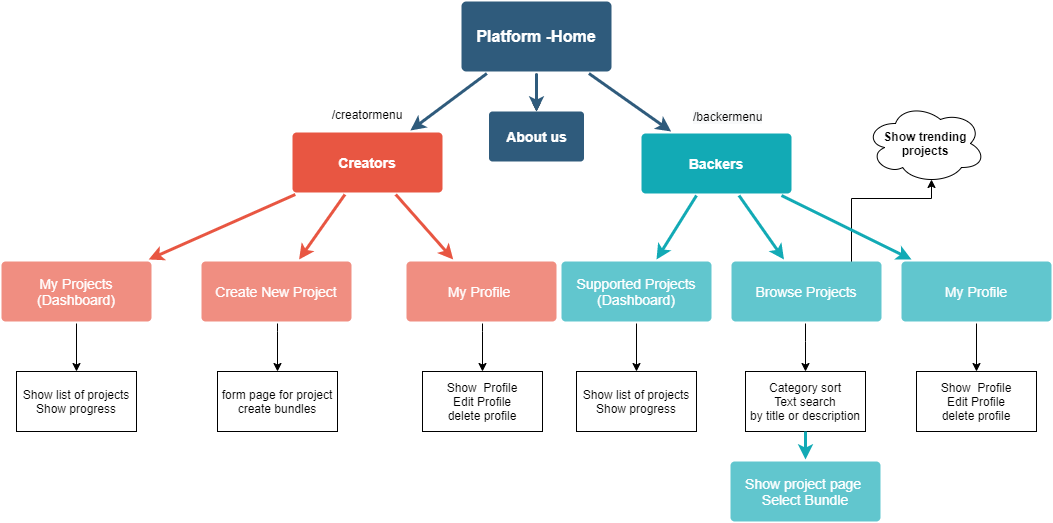

The diagram above was exported from draw.io. Its source (the exported page's mxGraphModel, read from the mxfile embedded in the PNG):
<mxGraphModel dx="1185" dy="635" grid="1" gridSize="10" guides="1" tooltips="1" connect="1" arrows="1" fold="1" page="1" pageScale="1" pageWidth="1169" pageHeight="827" background="#ffffff" math="0" shadow="0">
  <root>
    <mxCell id="0" />
    <mxCell id="1" parent="0" />
    <mxCell id="1746" value="" style="edgeStyle=none;rounded=0;jumpStyle=none;html=1;shadow=0;labelBackgroundColor=none;startArrow=none;startFill=0;endArrow=classic;endFill=1;jettySize=auto;orthogonalLoop=1;strokeColor=#2F5B7C;strokeWidth=3;fontFamily=Helvetica;fontSize=16;fontColor=#23445D;spacing=5;" parent="1" source="1749" target="1771" edge="1">
      <mxGeometry relative="1" as="geometry" />
    </mxCell>
    <mxCell id="1748" value="" style="edgeStyle=none;rounded=0;jumpStyle=none;html=1;shadow=0;labelBackgroundColor=none;startArrow=none;startFill=0;endArrow=classic;endFill=1;jettySize=auto;orthogonalLoop=1;strokeColor=#2F5B7C;strokeWidth=3;fontFamily=Helvetica;fontSize=16;fontColor=#23445D;spacing=5;" parent="1" source="1749" target="1753" edge="1">
      <mxGeometry relative="1" as="geometry" />
    </mxCell>
    <mxCell id="lO3Ez0LZYNEPKhSTiqTU-1780" value="" style="edgeStyle=orthogonalEdgeStyle;rounded=0;orthogonalLoop=1;jettySize=auto;html=1;" edge="1" parent="1" source="1749" target="lO3Ez0LZYNEPKhSTiqTU-1778">
      <mxGeometry relative="1" as="geometry" />
    </mxCell>
    <mxCell id="1749" value="Platform -Home" style="rounded=1;whiteSpace=wrap;html=1;shadow=0;labelBackgroundColor=none;strokeColor=none;strokeWidth=3;fillColor=#2F5B7C;fontFamily=Helvetica;fontSize=16;fontColor=#FFFFFF;align=center;fontStyle=1;spacing=5;arcSize=7;perimeterSpacing=2;" parent="1" vertex="1">
      <mxGeometry x="490" y="30" width="150" height="70" as="geometry" />
    </mxCell>
    <mxCell id="1750" value="" style="edgeStyle=none;rounded=1;jumpStyle=none;html=1;shadow=0;labelBackgroundColor=none;startArrow=none;startFill=0;jettySize=auto;orthogonalLoop=1;strokeColor=#E85642;strokeWidth=3;fontFamily=Helvetica;fontSize=14;fontColor=#FFFFFF;spacing=5;fontStyle=1;fillColor=#b0e3e6;" parent="1" source="1753" target="1756" edge="1">
      <mxGeometry relative="1" as="geometry" />
    </mxCell>
    <mxCell id="1751" value="" style="edgeStyle=none;rounded=1;jumpStyle=none;html=1;shadow=0;labelBackgroundColor=none;startArrow=none;startFill=0;jettySize=auto;orthogonalLoop=1;strokeColor=#E85642;strokeWidth=3;fontFamily=Helvetica;fontSize=14;fontColor=#FFFFFF;spacing=5;fontStyle=1;fillColor=#b0e3e6;" parent="1" source="1753" target="1755" edge="1">
      <mxGeometry relative="1" as="geometry" />
    </mxCell>
    <mxCell id="1752" value="" style="edgeStyle=none;rounded=1;jumpStyle=none;html=1;shadow=0;labelBackgroundColor=none;startArrow=none;startFill=0;jettySize=auto;orthogonalLoop=1;strokeColor=#E85642;strokeWidth=3;fontFamily=Helvetica;fontSize=14;fontColor=#FFFFFF;spacing=5;fontStyle=1;fillColor=#b0e3e6;" parent="1" source="1753" target="1754" edge="1">
      <mxGeometry relative="1" as="geometry" />
    </mxCell>
    <mxCell id="1753" value="Creators" style="rounded=1;whiteSpace=wrap;html=1;shadow=0;labelBackgroundColor=none;strokeColor=none;strokeWidth=3;fillColor=#e85642;fontFamily=Helvetica;fontSize=14;fontColor=#FFFFFF;align=center;spacing=5;fontStyle=1;arcSize=7;perimeterSpacing=2;" parent="1" vertex="1">
      <mxGeometry x="321" y="161" width="150" height="60" as="geometry" />
    </mxCell>
    <mxCell id="PBOzKUhL6IKsIt5l290_-1826" value="" style="edgeStyle=orthogonalEdgeStyle;rounded=0;orthogonalLoop=1;jettySize=auto;html=1;" parent="1" source="1754" target="PBOzKUhL6IKsIt5l290_-1781" edge="1">
      <mxGeometry relative="1" as="geometry">
        <Array as="points">
          <mxPoint x="511" y="360" />
          <mxPoint x="511" y="360" />
        </Array>
      </mxGeometry>
    </mxCell>
    <mxCell id="1754" value="My Profile&amp;nbsp;" style="rounded=1;whiteSpace=wrap;html=1;shadow=0;labelBackgroundColor=none;strokeColor=none;strokeWidth=3;fillColor=#f08e81;fontFamily=Helvetica;fontSize=14;fontColor=#FFFFFF;align=center;spacing=5;fontStyle=0;arcSize=7;perimeterSpacing=2;" parent="1" vertex="1">
      <mxGeometry x="435" y="290" width="150" height="60" as="geometry" />
    </mxCell>
    <mxCell id="PBOzKUhL6IKsIt5l290_-1823" value="" style="edgeStyle=orthogonalEdgeStyle;rounded=0;orthogonalLoop=1;jettySize=auto;html=1;" parent="1" source="1755" target="PBOzKUhL6IKsIt5l290_-1822" edge="1">
      <mxGeometry relative="1" as="geometry">
        <Array as="points">
          <mxPoint x="306" y="360" />
          <mxPoint x="306" y="360" />
        </Array>
      </mxGeometry>
    </mxCell>
    <mxCell id="1755" value="Create New Project" style="rounded=1;whiteSpace=wrap;html=1;shadow=0;labelBackgroundColor=none;strokeColor=none;strokeWidth=3;fillColor=#f08e81;fontFamily=Helvetica;fontSize=14;fontColor=#FFFFFF;align=center;spacing=5;fontStyle=0;arcSize=7;perimeterSpacing=2;" parent="1" vertex="1">
      <mxGeometry x="230" y="290" width="150" height="60" as="geometry" />
    </mxCell>
    <mxCell id="PBOzKUhL6IKsIt5l290_-1825" value="" style="edgeStyle=orthogonalEdgeStyle;rounded=0;orthogonalLoop=1;jettySize=auto;html=1;" parent="1" source="1756" target="PBOzKUhL6IKsIt5l290_-1812" edge="1">
      <mxGeometry relative="1" as="geometry" />
    </mxCell>
    <mxCell id="1756" value="My Projects&lt;br&gt;(Dashboard)" style="rounded=1;whiteSpace=wrap;html=1;shadow=0;labelBackgroundColor=none;strokeColor=none;strokeWidth=3;fillColor=#f08e81;fontFamily=Helvetica;fontSize=14;fontColor=#FFFFFF;align=center;spacing=5;fontStyle=0;arcSize=7;perimeterSpacing=2;" parent="1" vertex="1">
      <mxGeometry x="30" y="290" width="150" height="60" as="geometry" />
    </mxCell>
    <mxCell id="PBOzKUhL6IKsIt5l290_-1829" style="edgeStyle=orthogonalEdgeStyle;rounded=0;orthogonalLoop=1;jettySize=auto;html=1;exitX=0.799;exitY=0.063;exitDx=0;exitDy=0;exitPerimeter=0;entryX=0.55;entryY=0.95;entryDx=0;entryDy=0;entryPerimeter=0;" parent="1" source="1774" edge="1" target="PBOzKUhL6IKsIt5l290_-1828">
      <mxGeometry relative="1" as="geometry">
        <mxPoint x="880" y="150" as="targetPoint" />
        <Array as="points">
          <mxPoint x="880" y="292" />
          <mxPoint x="880" y="227" />
        </Array>
      </mxGeometry>
    </mxCell>
    <mxCell id="1771" value="Backers" style="rounded=1;whiteSpace=wrap;html=1;shadow=0;labelBackgroundColor=none;strokeColor=none;strokeWidth=3;fillColor=#12aab5;fontFamily=Helvetica;fontSize=14;fontColor=#FFFFFF;align=center;spacing=5;fontStyle=1;arcSize=7;perimeterSpacing=2;" parent="1" vertex="1">
      <mxGeometry x="670" y="161.9999999999999" width="150" height="60" as="geometry" />
    </mxCell>
    <mxCell id="PBOzKUhL6IKsIt5l290_-1815" value="" style="edgeStyle=orthogonalEdgeStyle;rounded=0;orthogonalLoop=1;jettySize=auto;html=1;" parent="1" source="1772" target="PBOzKUhL6IKsIt5l290_-1814" edge="1">
      <mxGeometry relative="1" as="geometry" />
    </mxCell>
    <mxCell id="1772" value="Supported Projects&lt;br&gt;(Dashboard)" style="rounded=1;whiteSpace=wrap;html=1;shadow=0;labelBackgroundColor=none;strokeColor=none;strokeWidth=3;fillColor=#61c6ce;fontFamily=Helvetica;fontSize=14;fontColor=#FFFFFF;align=center;spacing=5;fontStyle=0;arcSize=7;perimeterSpacing=2;" parent="1" vertex="1">
      <mxGeometry x="590" y="290" width="150" height="60" as="geometry" />
    </mxCell>
    <mxCell id="1773" value="" style="edgeStyle=none;rounded=1;jumpStyle=none;html=1;shadow=0;labelBackgroundColor=none;startArrow=none;startFill=0;jettySize=auto;orthogonalLoop=1;strokeColor=#12AAB5;strokeWidth=3;fontFamily=Helvetica;fontSize=14;fontColor=#FFFFFF;spacing=5;fontStyle=1;fillColor=#b0e3e6;" parent="1" source="1771" target="1772" edge="1">
      <mxGeometry relative="1" as="geometry" />
    </mxCell>
    <mxCell id="PBOzKUhL6IKsIt5l290_-1817" value="" style="edgeStyle=orthogonalEdgeStyle;rounded=0;orthogonalLoop=1;jettySize=auto;html=1;" parent="1" source="1774" target="PBOzKUhL6IKsIt5l290_-1816" edge="1">
      <mxGeometry relative="1" as="geometry">
        <Array as="points">
          <mxPoint x="834" y="370" />
          <mxPoint x="834" y="370" />
        </Array>
      </mxGeometry>
    </mxCell>
    <mxCell id="1774" value="Browse Projects" style="rounded=1;whiteSpace=wrap;html=1;shadow=0;labelBackgroundColor=none;strokeColor=none;strokeWidth=3;fillColor=#61c6ce;fontFamily=Helvetica;fontSize=14;fontColor=#FFFFFF;align=center;spacing=5;fontStyle=0;arcSize=7;perimeterSpacing=2;" parent="1" vertex="1">
      <mxGeometry x="760" y="290" width="150" height="60" as="geometry" />
    </mxCell>
    <mxCell id="1775" value="" style="edgeStyle=none;rounded=1;jumpStyle=none;html=1;shadow=0;labelBackgroundColor=none;startArrow=none;startFill=0;jettySize=auto;orthogonalLoop=1;strokeColor=#12AAB5;strokeWidth=3;fontFamily=Helvetica;fontSize=14;fontColor=#FFFFFF;spacing=5;fontStyle=1;fillColor=#b0e3e6;" parent="1" source="1771" target="1774" edge="1">
      <mxGeometry relative="1" as="geometry" />
    </mxCell>
    <mxCell id="PBOzKUhL6IKsIt5l290_-1819" value="" style="edgeStyle=orthogonalEdgeStyle;rounded=0;orthogonalLoop=1;jettySize=auto;html=1;" parent="1" source="1776" target="PBOzKUhL6IKsIt5l290_-1818" edge="1">
      <mxGeometry relative="1" as="geometry" />
    </mxCell>
    <mxCell id="1776" value="My Profile" style="rounded=1;whiteSpace=wrap;html=1;shadow=0;labelBackgroundColor=none;strokeColor=none;strokeWidth=3;fillColor=#61c6ce;fontFamily=Helvetica;fontSize=14;fontColor=#FFFFFF;align=center;spacing=5;fontStyle=0;arcSize=7;perimeterSpacing=2;" parent="1" vertex="1">
      <mxGeometry x="930" y="290" width="150" height="60" as="geometry" />
    </mxCell>
    <mxCell id="1777" value="" style="edgeStyle=none;rounded=1;jumpStyle=none;html=1;shadow=0;labelBackgroundColor=none;startArrow=none;startFill=0;jettySize=auto;orthogonalLoop=1;strokeColor=#12AAB5;strokeWidth=3;fontFamily=Helvetica;fontSize=14;fontColor=#FFFFFF;spacing=5;fontStyle=1;fillColor=#b0e3e6;" parent="1" source="1771" target="1776" edge="1">
      <mxGeometry relative="1" as="geometry" />
    </mxCell>
    <mxCell id="PBOzKUhL6IKsIt5l290_-1779" value="/creatormenu" style="text;html=1;strokeColor=none;fillColor=none;align=center;verticalAlign=middle;whiteSpace=wrap;rounded=0;" parent="1" vertex="1">
      <mxGeometry x="341" y="125.5" width="110" height="35.5" as="geometry" />
    </mxCell>
    <mxCell id="PBOzKUhL6IKsIt5l290_-1781" value="Show&amp;nbsp; Profile&lt;br&gt;Edit Profile&lt;br&gt;delete profile" style="rounded=0;whiteSpace=wrap;html=1;" parent="1" vertex="1">
      <mxGeometry x="451" y="400" width="120" height="60" as="geometry" />
    </mxCell>
    <mxCell id="PBOzKUhL6IKsIt5l290_-1812" value="Show list of projects&lt;br&gt;Show progress" style="rounded=0;whiteSpace=wrap;html=1;" parent="1" vertex="1">
      <mxGeometry x="45" y="400" width="120" height="60" as="geometry" />
    </mxCell>
    <mxCell id="PBOzKUhL6IKsIt5l290_-1814" value="Show Progress" style="rounded=0;whiteSpace=wrap;html=1;" parent="1" vertex="1">
      <mxGeometry x="605" y="400" width="120" height="60" as="geometry" />
    </mxCell>
    <mxCell id="PBOzKUhL6IKsIt5l290_-1816" value="Category sort&lt;br&gt;Text search&lt;br&gt;by title or description" style="rounded=0;whiteSpace=wrap;html=1;" parent="1" vertex="1">
      <mxGeometry x="774" y="400" width="120" height="60" as="geometry" />
    </mxCell>
    <mxCell id="PBOzKUhL6IKsIt5l290_-1818" value="Show/edit&lt;br&gt;wallet" style="rounded=0;whiteSpace=wrap;html=1;" parent="1" vertex="1">
      <mxGeometry x="945" y="400" width="120" height="60" as="geometry" />
    </mxCell>
    <mxCell id="PBOzKUhL6IKsIt5l290_-1820" value="Show project page&amp;nbsp;&lt;br&gt;Select Bundle" style="rounded=1;whiteSpace=wrap;html=1;shadow=0;labelBackgroundColor=none;strokeColor=none;strokeWidth=3;fillColor=#61c6ce;fontFamily=Helvetica;fontSize=14;fontColor=#FFFFFF;align=center;spacing=5;fontStyle=0;arcSize=7;perimeterSpacing=2;" parent="1" vertex="1">
      <mxGeometry x="759" y="490" width="150" height="60" as="geometry" />
    </mxCell>
    <mxCell id="PBOzKUhL6IKsIt5l290_-1821" value="" style="edgeStyle=none;rounded=1;jumpStyle=none;html=1;shadow=0;labelBackgroundColor=none;startArrow=none;startFill=0;jettySize=auto;orthogonalLoop=1;strokeColor=#12AAB5;strokeWidth=3;fontFamily=Helvetica;fontSize=14;fontColor=#FFFFFF;spacing=5;fontStyle=1;fillColor=#b0e3e6;entryX=0.5;entryY=0;entryDx=0;entryDy=0;exitX=0.5;exitY=1;exitDx=0;exitDy=0;" parent="1" source="PBOzKUhL6IKsIt5l290_-1816" target="PBOzKUhL6IKsIt5l290_-1820" edge="1">
      <mxGeometry relative="1" as="geometry">
        <mxPoint x="869.9963380281692" y="349.9999999999999" as="sourcePoint" />
        <mxPoint x="957.8836619718309" y="272" as="targetPoint" />
      </mxGeometry>
    </mxCell>
    <mxCell id="PBOzKUhL6IKsIt5l290_-1822" value="form page for project&lt;br&gt;create bundles" style="rounded=0;whiteSpace=wrap;html=1;" parent="1" vertex="1">
      <mxGeometry x="246" y="400" width="120" height="60" as="geometry" />
    </mxCell>
    <mxCell id="PBOzKUhL6IKsIt5l290_-1827" value="&lt;span style=&quot;color: rgb(0 , 0 , 0) ; font-family: &amp;#34;helvetica&amp;#34; ; font-size: 12px ; font-style: normal ; font-weight: 400 ; letter-spacing: normal ; text-align: center ; text-indent: 0px ; text-transform: none ; word-spacing: 0px ; background-color: rgb(248 , 249 , 250) ; display: inline ; float: none&quot;&gt;/backermenu&lt;/span&gt;" style="text;whiteSpace=wrap;html=1;" parent="1" vertex="1">
      <mxGeometry x="720" y="132" width="70" height="30" as="geometry" />
    </mxCell>
    <mxCell id="PBOzKUhL6IKsIt5l290_-1828" value="&lt;b&gt;Show trending projects&lt;/b&gt;" style="ellipse;shape=cloud;whiteSpace=wrap;html=1;" parent="1" vertex="1">
      <mxGeometry x="894" y="132" width="120" height="80" as="geometry" />
    </mxCell>
    <mxCell id="lO3Ez0LZYNEPKhSTiqTU-1778" value="&lt;font style=&quot;font-size: 14px&quot;&gt;About us&lt;/font&gt;" style="whiteSpace=wrap;html=1;rounded=1;shadow=0;fontSize=16;fontColor=#FFFFFF;fontStyle=1;strokeColor=none;strokeWidth=3;fillColor=#2F5B7C;spacing=5;arcSize=7;" vertex="1" parent="1">
      <mxGeometry x="517.5" y="140" width="95" height="50" as="geometry" />
    </mxCell>
    <mxCell id="lO3Ez0LZYNEPKhSTiqTU-1781" value="" style="edgeStyle=none;rounded=0;jumpStyle=none;html=1;shadow=0;labelBackgroundColor=none;startArrow=none;startFill=0;endArrow=classic;endFill=1;jettySize=auto;orthogonalLoop=1;strokeColor=#2F5B7C;strokeWidth=3;fontFamily=Helvetica;fontSize=16;fontColor=#23445D;spacing=5;exitX=0.5;exitY=1;exitDx=0;exitDy=0;entryX=0.5;entryY=0;entryDx=0;entryDy=0;" edge="1" parent="1" source="1749" target="lO3Ez0LZYNEPKhSTiqTU-1778">
      <mxGeometry relative="1" as="geometry">
        <mxPoint x="490.00094488188967" y="82" as="sourcePoint" />
        <mxPoint x="590" y="130" as="targetPoint" />
        <Array as="points">
          <mxPoint x="565" y="130" />
        </Array>
      </mxGeometry>
    </mxCell>
    <mxCell id="lO3Ez0LZYNEPKhSTiqTU-1782" value="Show&amp;nbsp; Profile&lt;br&gt;Edit Profile&lt;br&gt;delete profile" style="rounded=0;whiteSpace=wrap;html=1;" vertex="1" parent="1">
      <mxGeometry x="945" y="400" width="120" height="60" as="geometry" />
    </mxCell>
    <mxCell id="lO3Ez0LZYNEPKhSTiqTU-1783" value="Show list of projects&lt;br&gt;Show progress" style="rounded=0;whiteSpace=wrap;html=1;" vertex="1" parent="1">
      <mxGeometry x="605" y="400" width="120" height="60" as="geometry" />
    </mxCell>
  </root>
</mxGraphModel>